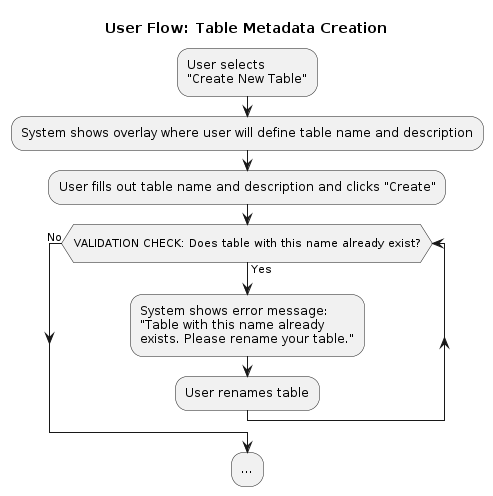

The diagram above was rendered by PlantUML. Its source (embedded in the PNG):
@startuml user-flow-table-metadata-creation

title User Flow: Table Metadata Creation

'copied from user-flow.puml start
'table metadata creation start
  :User selects\n"Create New Table";
  :System shows overlay where user will define table name and description;
  :User fills out table name and description and clicks "Create";
  while (\nVALIDATION CHECK: Does table with this name already exist?\n) is (Yes)
    :System shows error message:
    "Table with this name already
    exists. Please rename your table.";
    :User renames table; 
  end while (No)
'table metadata creation end
'copied from user-flow.puml end
:...;

@enduml